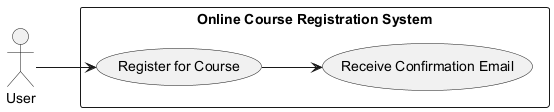

The diagram above was rendered by PlantUML. Its source (embedded in the PNG):
@startuml
left to right direction

actor User
rectangle "Online Course Registration System" {
    usecase "Register for Course" as UC1
    usecase "Receive Confirmation Email" as UC2
}

User --> UC1
UC1 --> UC2
@enduml